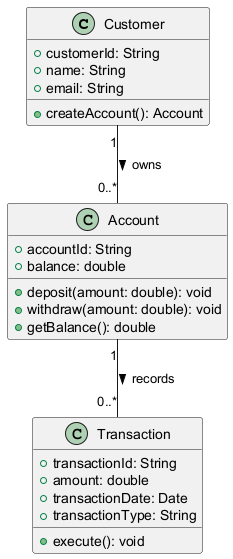

The diagram above was rendered by PlantUML. Its source (embedded in the PNG):
@startuml
class Customer {
    +customerId: String
    +name: String
    +email: String
    +createAccount(): Account
}

class Account {
    +accountId: String
    +balance: double
    +deposit(amount: double): void
    +withdraw(amount: double): void
    +getBalance(): double
}

class Transaction {
    +transactionId: String
    +amount: double
    +transactionDate: Date
    +transactionType: String
    +execute(): void
}

Customer "1" -- "0..*" Account : owns >
Account "1" -- "0..*" Transaction : records >
@enduml